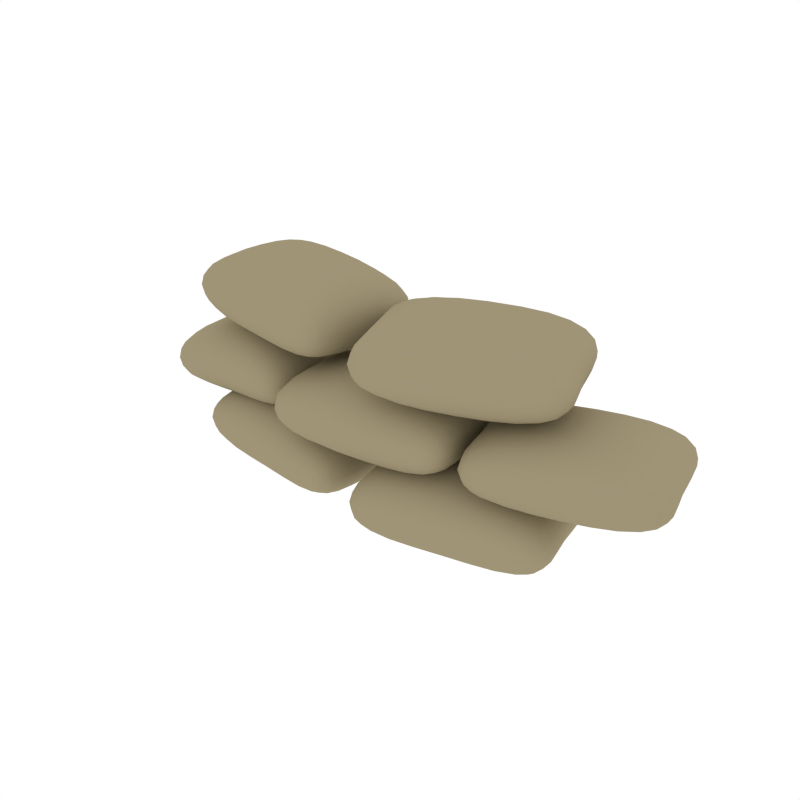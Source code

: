 # Source: SackTrench_Small.blend  (saved by Blender 2.79.0; exported with 4.5.12 LTS)
import bpy
from mathutils import Matrix  # noqa: F401  (used for matrix-valued properties, if any)

bpy.ops.wm.read_factory_settings(use_empty=True)
scene = bpy.context.scene
scene.name = 'Scene'

# ---- collections
col_collection_1 = bpy.data.collections.new('Collection 1'); scene.collection.children.link(col_collection_1)

# ---- materials (node trees are filled in below, after node groups)
mat_sack = bpy.data.materials.new('Sack')
mat_sack.alpha_threshold = 0.0
mat_sack.use_transparent_shadow = False
mat_sack.diffuse_color = (0.3506, 0.2969, 0.1848, 1.0)
mat_sack.roughness = 0.5

# ---- node groups
ng_auto_smooth = bpy.data.node_groups.new('Auto Smooth', 'GeometryNodeTree')
_s = ng_auto_smooth.interface.new_socket(name='Geometry', in_out='OUTPUT', socket_type='NodeSocketGeometry')
_s = ng_auto_smooth.interface.new_socket(name='Geometry', in_out='INPUT', socket_type='NodeSocketGeometry')
_s = ng_auto_smooth.interface.new_socket(name='Angle', in_out='INPUT', socket_type='NodeSocketFloat')
_s.subtype = 'ANGLE'
_s.min_value = 0.0
_s.max_value = 3.142
ng_auto_smooth.is_modifier = True
_N = ng_auto_smooth.nodes; _L = ng_auto_smooth.links
n0 = _N.new('NodeGroupOutput'); n0.name = 'Group Output'; n0.location = (480, -100)
n1 = _N.new('NodeGroupInput'); n1.name = 'Group Input'; n1.location = (-420, -300)
n2 = _N.new('NodeGroupInput'); n2.name = 'Group Input.001'; n2.location = (-60, -100)
n3 = _N.new('GeometryNodeSetShadeSmooth'); n3.name = 'Set Shade Smooth'; n3.location = (120, -100)
n3.domain = 'EDGE'
n4 = _N.new('GeometryNodeSetShadeSmooth'); n4.name = 'Set Shade Smooth.001'; n4.location = (300, -100)
n5 = _N.new('GeometryNodeInputMeshEdgeAngle'); n5.name = 'Edge Angle'; n5.location = (-420, -220)
n6 = _N.new('GeometryNodeInputEdgeSmooth'); n6.name = 'Is Edge Smooth'; n6.location = (-60, -160)
n7 = _N.new('GeometryNodeInputShadeSmooth'); n7.name = 'Is Face Smooth'; n7.location = (-240, -340)
n8 = _N.new('FunctionNodeBooleanMath'); n8.name = 'Boolean Math'; n8.location = (-60, -220)
n9 = _N.new('FunctionNodeCompare'); n9.name = 'Compare'; n9.location = (-240, -180)
n9.operation = 'LESS_EQUAL'
_L.new(n5.outputs[0], n9.inputs[0])
_L.new(n4.outputs[0], n0.inputs[0])
_L.new(n1.outputs[1], n9.inputs[1])
_L.new(n9.outputs[0], n8.inputs[0])
_L.new(n7.outputs[0], n8.inputs[1])
_L.new(n2.outputs[0], n3.inputs[0])
_L.new(n6.outputs[0], n3.inputs[1])
_L.new(n3.outputs[0], n4.inputs[0])
_L.new(n8.outputs[0], n3.inputs[2])
n0.is_active_output = True

# ---- material node trees

# ---- world
world_world = bpy.data.worlds.new('World'); scene.world = world_world
world_world.color = (1.0, 1.0, 1.0)
world_world.use_sun_shadow = False
world_world.sun_shadow_jitter_overblur = 0.0
world_world.cycles.sampling_method = 'NONE'
world_world.cycles.sample_map_resolution = 256

# ---- meshes
me_cube_026 = bpy.data.meshes.new('Cube.026')
me_cube_026.from_pydata([(-1.257, -0.7563, 0.04249), (-1.257, -0.7563, 0.4417), (-1.475, 0.2973, 0.04249), (-1.475, 0.2973, 0.4417), (0.3084, -0.4326, 0.04249), (0.3084, -0.4326, 0.4417), (0.09061, 0.621, 0.04249), (0.09061, 0.621, 0.4417), (-1.225, -0.2003, 0.009309), (-1.225, -0.2003, 0.5085), (0.05545, 0.06439, 0.009309), (0.05545, 0.06439, 0.5085), (-0.6841, 0.3607, 0.009309), (-0.6841, 0.3607, 0.5085), (-0.506, -0.5009, 0.009309), (-0.506, -0.5009, 0.5085), (-0.5951, -0.07011, 0.6436), (-0.5951, -0.07011, -0.05783), (0.006426, -0.5677, 0.04249), (0.006426, -0.5677, 0.4417), (0.1461, 0.4991, 0.04249), (0.1461, 0.4991, 0.4417), (1.591, -0.7752, 0.04249), (1.591, -0.7752, 0.4417), (1.731, 0.2915, 0.04249), (1.731, 0.2915, 0.4417), (0.2193, -0.05301, 0.009309), (0.2193, -0.05301, 0.5085), (1.515, -0.2228, 0.009309), (1.515, -0.2228, 0.5085), (0.9138, 0.2997, 0.009309), (0.9138, 0.2997, 0.5085), (0.7996, -0.5727, 0.009309), (0.7996, -0.5727, 0.5085), (0.8567, -0.1365, 0.6436), (0.8567, -0.1365, -0.05783), (-0.7309, -0.6157, 0.5752), (-0.7232, -0.6151, 0.948), (-0.7973, 0.4582, 0.5747), (-0.7895, 0.4588, 0.9475), (0.8639, -0.5171, 0.5198), (0.8717, -0.5165, 0.8926), (0.7976, 0.5567, 0.5193), (0.8053, 0.5573, 0.8921), (-0.6216, -0.06995, 0.5032), (-0.611, -0.06915, 1.01), (0.6826, 0.01065, 0.4579), (0.6931, 0.01145, 0.9642), (-0.007351, 0.4087, 0.4807), (0.003196, 0.4095, 0.987), (0.04693, -0.4694, 0.4811), (0.05748, -0.4686, 0.9875), (0.03315, -0.0293, 1.122), (0.01698, -0.03053, 0.3458), (0.493, -0.6614, 0.5425), (0.493, -0.6614, 0.9155), (0.629, 0.4058, 0.5425), (0.629, 0.4058, 0.9155), (1.967, -0.8383, 0.3635), (1.967, -0.8383, 0.7364), (2.103, 0.229, 0.3635), (2.103, 0.229, 0.7364), (0.7041, -0.1461, 0.4758), (0.7041, -0.1461, 0.9823), (1.889, -0.2861, 0.2967), (1.889, -0.2861, 0.8032), (1.397, 0.209, 0.4758), (1.397, 0.209, 0.9823), (1.286, -0.6637, 0.4758), (1.286, -0.6637, 0.9823), (1.342, -0.2274, 1.117), (1.342, -0.2274, 0.3406), (-1.164, -0.8416, 1.075), (-1.164, -0.8416, 1.448), (-1.522, 0.173, 1.075), (-1.522, 0.173, 1.448), (0.3438, -0.31, 1.075), (0.3438, -0.31, 1.448), (-0.01402, 0.7046, 1.075), (-0.01402, 0.7046, 1.448), (-1.207, -0.2863, 1.008), (-1.207, -0.2863, 1.514), (0.02614, 0.1484, 1.008), (0.02614, 0.1484, 1.514), (-0.7466, 0.3423, 1.008), (-0.7466, 0.3423, 1.514), (-0.454, -0.4874, 1.008), (-0.454, -0.4874, 1.514), (-0.6003, -0.07255, 1.649), (-0.6003, -0.07255, 0.8726), (-0.001141, -0.5288, 1.075), (-0.001141, -0.5288, 1.448), (0.1847, 0.5309, 1.075), (0.1847, 0.5309, 1.448), (1.573, -0.8049, 1.075), (1.573, -0.8049, 1.448), (1.759, 0.2548, 1.075), (1.759, 0.2548, 1.448), (0.2339, -0.02385, 1.008), (0.2339, -0.02385, 1.514), (1.521, -0.2496, 1.008), (1.521, -0.2496, 1.514), (0.943, 0.2984, 1.008), (0.943, 0.2984, 1.514), (0.791, -0.5682, 1.008), (0.791, -0.5682, 1.514), (0.867, -0.1349, 1.649), (0.867, -0.1349, 0.8726), (-1.88, -0.8667, 0.5881), (-1.873, -0.8648, 0.9383), (-2.131, 0.1122, 0.5876), (-2.124, 0.1141, 0.9378), (-0.4264, -0.494, 0.536), (-0.4194, -0.4921, 0.8862), (-0.6774, 0.4849, 0.5355), (-0.6703, 0.4868, 0.8858), (-1.876, -0.344, 0.5204), (-1.866, -0.3414, 0.996), (-0.687, -0.03921, 0.4779), (-0.6774, -0.03661, 0.9535), (-1.394, 0.2062, 0.4993), (-1.384, 0.2088, 0.9749), (-1.189, -0.5943, 0.4997), (-1.179, -0.5917, 0.9753), (-1.279, -0.1908, 1.102), (-1.294, -0.1948, 0.3726)], [], [(8, 9, 3, 2), (12, 13, 7, 6), (10, 11, 5, 4), (14, 15, 1, 0), (17, 10, 4, 14), (16, 9, 1, 15), (13, 3, 9, 16), (12, 6, 10, 17), (6, 7, 11, 10), (0, 1, 9, 8), (2, 12, 17, 8), (7, 13, 16, 11), (11, 16, 15, 5), (8, 17, 14, 0), (4, 5, 15, 14), (2, 3, 13, 12), (26, 27, 21, 20), (30, 31, 25, 24), (28, 29, 23, 22), (32, 33, 19, 18), (35, 28, 22, 32), (34, 27, 19, 33), (31, 21, 27, 34), (30, 24, 28, 35), (24, 25, 29, 28), (18, 19, 27, 26), (20, 30, 35, 26), (25, 31, 34, 29), (29, 34, 33, 23), (26, 35, 32, 18), (22, 23, 33, 32), (20, 21, 31, 30), (44, 45, 39, 38), (48, 49, 43, 42), (46, 47, 41, 40), (50, 51, 37, 36), (53, 46, 40, 50), (52, 45, 37, 51), (49, 39, 45, 52), (48, 42, 46, 53), (42, 43, 47, 46), (36, 37, 45, 44), (38, 48, 53, 44), (43, 49, 52, 47), (47, 52, 51, 41), (44, 53, 50, 36), (40, 41, 51, 50), (38, 39, 49, 48), (62, 63, 57, 56), (66, 67, 61, 60), (64, 65, 59, 58), (68, 69, 55, 54), (71, 64, 58, 68), (70, 63, 55, 69), (67, 57, 63, 70), (66, 60, 64, 71), (60, 61, 65, 64), (54, 55, 63, 62), (56, 66, 71, 62), (61, 67, 70, 65), (65, 70, 69, 59), (62, 71, 68, 54), (58, 59, 69, 68), (56, 57, 67, 66), (80, 81, 75, 74), (84, 85, 79, 78), (82, 83, 77, 76), (86, 87, 73, 72), (89, 82, 76, 86), (88, 81, 73, 87), (85, 75, 81, 88), (84, 78, 82, 89), (78, 79, 83, 82), (72, 73, 81, 80), (74, 84, 89, 80), (79, 85, 88, 83), (83, 88, 87, 77), (80, 89, 86, 72), (76, 77, 87, 86), (74, 75, 85, 84), (98, 99, 93, 92), (102, 103, 97, 96), (100, 101, 95, 94), (104, 105, 91, 90), (107, 100, 94, 104), (106, 99, 91, 105), (103, 93, 99, 106), (102, 96, 100, 107), (96, 97, 101, 100), (90, 91, 99, 98), (92, 102, 107, 98), (97, 103, 106, 101), (101, 106, 105, 95), (98, 107, 104, 90), (94, 95, 105, 104), (92, 93, 103, 102), (116, 117, 111, 110), (120, 121, 115, 114), (118, 119, 113, 112), (122, 123, 109, 108), (125, 118, 112, 122), (124, 117, 109, 123), (121, 111, 117, 124), (120, 114, 118, 125), (114, 115, 119, 118), (108, 109, 117, 116), (110, 120, 125, 116), (115, 121, 124, 119), (119, 124, 123, 113), (116, 125, 122, 108), (112, 113, 123, 122), (110, 111, 121, 120)])
me_cube_026.polygons.foreach_set('use_smooth', [True] * 112)
me_cube_026.materials.append(mat_sack)
me_cube_026.use_remesh_preserve_volume = False
me_cube_026.use_remesh_preserve_attributes = False
me_cube_026.use_mirror_vertex_groups = False
me_cube_026.update()

# ---- objects
ob_sacktrench_small = bpy.data.objects.new('SackTrench_Small', me_cube_026)

# ---- transforms, parenting, visibility, modifiers, constraints
ob_sacktrench_small.location = (0.0, 0.0, 0.0)
ob_sacktrench_small.rotation_euler = (0.0, -0.0, -3.142)
ob_sacktrench_small.scale = (0.586, 0.586, 0.586)
ob_sacktrench_small.lineart.crease_threshold = 0.0
_m = ob_sacktrench_small.modifiers.new('Subsurf', 'SUBSURF')
_m.uv_smooth = 'PRESERVE_CORNERS'
_m.quality = 2
_m.show_only_control_edges = False
_m = ob_sacktrench_small.modifiers.new('Auto Smooth', 'NODES')
_m.node_group = ng_auto_smooth
_gi = [s.identifier for s in ng_auto_smooth.interface.items_tree if s.item_type == 'SOCKET' and s.in_out == 'INPUT']
_m[_gi[1]] = 0.7016  # Angle

# ---- collection membership
col_collection_1.objects.link(ob_sacktrench_small)

# ---- scene / render settings (as saved in the file)
scene.frame_start = 1; scene.frame_end = 250; scene.frame_set(0)
scene.render.engine = 'BLENDER_EEVEE_NEXT'
scene.render.resolution_x = 1000
scene.render.resolution_y = 1000
scene.render.dither_intensity = 0.0
scene.cycles.samples = 200
scene.cycles.sampling_pattern = 'TABULATED_SOBOL'
scene.cycles.light_sampling_threshold = 0.0
scene.cycles.use_adaptive_sampling = False
scene.cycles.use_light_tree = False
scene.cycles.caustics_reflective = False
scene.cycles.caustics_refractive = False
scene.cycles.blur_glossy = 0.0
scene.cycles.max_bounces = 2
scene.cycles.pixel_filter_type = 'GAUSSIAN'
scene.cycles.sample_clamp_indirect = 0.0
scene.view_settings.view_transform = 'Standard'
bpy.context.view_layer.update()

# ---- added for rendering (the .blend has no active camera): camera
cam_auto = bpy.data.cameras.new('AutoCamera')
cam_auto.lens = 50.0
cam_auto.sensor_width = 36.0
cam_auto.clip_end = 1000.0
ob_auto_camera = bpy.data.objects.new('AutoCamera', cam_auto)
scene.collection.objects.link(ob_auto_camera)
ob_auto_camera.location = (2.38633, -2.80764, 2.36337)
ob_auto_camera.rotation_euler = (1.09748, -7.21219e-08, 0.694738)
scene.camera = ob_auto_camera
bpy.context.view_layer.update()
